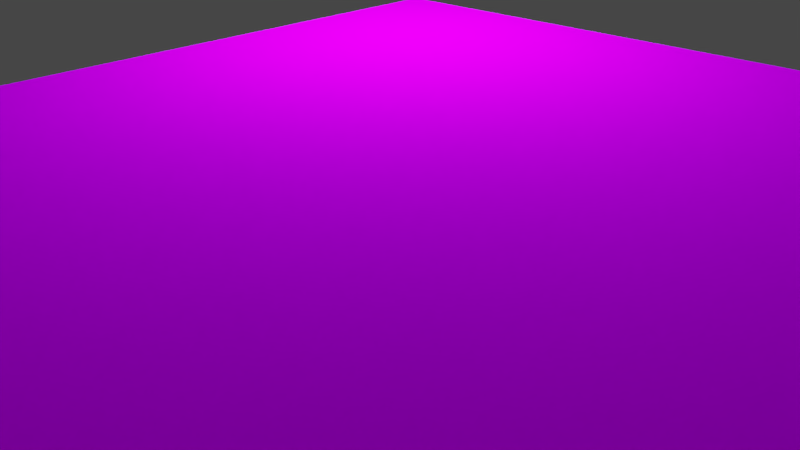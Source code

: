 # Source: Stone_floor.blend  (saved by Blender 2.79.0; exported with 4.5.12 LTS)
import bpy
from mathutils import Matrix  # noqa: F401  (used for matrix-valued properties, if any)

bpy.ops.wm.read_factory_settings(use_empty=True)
scene = bpy.context.scene
scene.name = 'Scene'

# ---- collections
col_collection_1 = bpy.data.collections.new('Collection 1'); scene.collection.children.link(col_collection_1)

# ---- images (referenced by path relative to the original .blend; pixels are not part of the script)
import os
ASSET_DIR = os.environ.get("B2B_ASSET_DIR", "")  # directory of the original .blend (textures are referenced by path, not embedded)
HERE = os.path.dirname(os.path.abspath(__file__))  # packed textures are extracted next to this script under _unpacked/

def load_image(name, relpath, width, height, colorspace="sRGB"):
    """Load a texture the original file referenced (path relative to the .blend, or extracted next to this script)."""
    p = next((c for c in (os.path.join(HERE, relpath), os.path.join(ASSET_DIR, relpath)) if relpath and os.path.exists(c)), "")
    if p:
        img = bpy.data.images.load(p, check_existing=True)
        img.name = name
    else:  # same state as the original file: an image datablock whose file is absent (Cycles renders it pink)
        img = bpy.data.images.new(name, width, height)
        img.source = "FILE"
        img.filepath = "//" + (relpath or name)
    img.colorspace_settings.name = colorspace
    return img
img_displacement_jpg = load_image('displacement.jpg', 'Stone floor textures/displacement.jpg', 1024, 1024, 'Non-Color')
img_for_tiling_jpg = load_image('for tiling.jpg', 'Stone floor textures/for tiling.jpg', 1024, 1024, 'sRGB')

# ---- materials (node trees are filled in below, after node groups)
mat_material_002 = bpy.data.materials.new('Material.002')
mat_material_002.alpha_threshold = 0.0
mat_material_002.roughness = 0.5
mat_material_001 = bpy.data.materials.new('Material.001')
mat_material_001.alpha_threshold = 0.0
mat_material_001.roughness = 0.5

# ---- material node trees
mat_material_002.use_nodes = True; mat_material_002.node_tree.nodes.clear()
_N = mat_material_002.node_tree.nodes; _L = mat_material_002.node_tree.links
n0 = _N.new('ShaderNodeOutputMaterial'); n0.name = 'Material Output'; n0.location = (300, 300)
n1 = _N.new('ShaderNodeEmission'); n1.name = 'Emission'; n1.location = (-30, 277)
n1.inputs[0].default_value = (0.4249, 0.6133, 1.0, 1.0)
n1.inputs[1].default_value = 100.0
_L.new(n1.outputs[0], n0.inputs[0])
n0.is_active_output = True
mat_material_001.use_nodes = True; mat_material_001.node_tree.nodes.clear()
_N = mat_material_001.node_tree.nodes; _L = mat_material_001.node_tree.links
n0 = _N.new('ShaderNodeOutputMaterial'); n0.name = 'Material Output'; n0.location = (553, 300)
n1 = _N.new('ShaderNodeBsdfPrincipled'); n1.name = 'Principled BSDF'; n1.location = (151, 429)
n1.width = 150
n1.subsurface_method = 'BURLEY'
n1.inputs[3].default_value = 1.45
n1.inputs[9].default_value = (1.0, 1.0, 1.0)
n1.inputs[13].default_value = 0.0
n2 = _N.new('ShaderNodeValToRGB'); n2.name = 'ColorRamp'; n2.location = (-169, 135)
while len(n2.color_ramp.elements) > 1: n2.color_ramp.elements.remove(n2.color_ramp.elements[-1])
n2.color_ramp.elements[0].position = 0.8136; n2.color_ramp.elements[0].color = (1.0, 1.0, 1.0, 1.0)
_e = n2.color_ramp.elements.new(1.0); _e.color = (0.0, 0.0, 0.0, 1.0)
n3 = _N.new('ShaderNodeBump'); n3.name = 'Bump'; n3.location = (-19, -113)
n3.inputs[0].default_value = 0.6091
n3.inputs[1].default_value = 10.6
n3.inputs[2].default_value = 1.0
n4 = _N.new('ShaderNodeValToRGB'); n4.name = 'ColorRamp.001'; n4.location = (-295, -95)
while len(n4.color_ramp.elements) > 1: n4.color_ramp.elements.remove(n4.color_ramp.elements[-1])
n4.color_ramp.elements[0].position = 0.9; n4.color_ramp.elements[0].color = (0.0, 0.0, 0.0, 1.0)
_e = n4.color_ramp.elements.new(1.0); _e.color = (1.0, 1.0, 1.0, 1.0)
n5 = _N.new('ShaderNodeTexImage'); n5.name = 'Image Texture.001'; n5.location = (-555, 55)
n5.width = 211
n5.image = img_displacement_jpg
n6 = _N.new('ShaderNodeTexImage'); n6.name = 'Image Texture'; n6.location = (-441, 374)
n6.width = 140
n6.image = img_for_tiling_jpg
_L.new(n1.outputs[0], n0.inputs[0])
_L.new(n6.outputs[0], n1.inputs[0])
_L.new(n5.outputs[0], n2.inputs[0])
_L.new(n2.outputs[0], n1.inputs[2])
_L.new(n5.outputs[0], n4.inputs[0])
_L.new(n3.outputs[0], n1.inputs[5])
_L.new(n4.outputs[0], n3.inputs[3])
n0.is_active_output = True

# ---- world
world_world = bpy.data.worlds.new('World'); scene.world = world_world
world_world.color = (0.05088, 0.05088, 0.05088)
world_world.use_sun_shadow = False
world_world.sun_shadow_jitter_overblur = 0.0
world_world.cycles.sampling_method = 'MANUAL'

# ---- cameras
cam_camera_002 = bpy.data.cameras.new('Camera.002')
cam_camera_002.clip_end = 100.0
cam_camera_002.lens = 35.0
cam_camera_002.sensor_width = 32.0
cam_camera_002.sensor_height = 18.0
cam_camera_002.display_size = 2.0
cam_camera_002.dof.focus_distance = 0.0
cam_camera_001 = bpy.data.cameras.new('Camera.001')
cam_camera_001.clip_end = 100.0
cam_camera_001.lens = 35.0
cam_camera_001.sensor_width = 32.0
cam_camera_001.sensor_height = 18.0
cam_camera_001.display_size = 2.0
cam_camera_001.dof.focus_distance = 0.0

# ---- meshes
me_icosphere = bpy.data.meshes.new('Icosphere')
me_icosphere.from_pydata([(0.0, 0.0, -1.0), (0.7236, -0.5257, -0.4472), (-0.2764, -0.8506, -0.4472), (-0.8944, 0.0, -0.4472), (-0.2764, 0.8506, -0.4472), (0.7236, 0.5257, -0.4472), (0.2764, -0.8506, 0.4472), (-0.7236, -0.5257, 0.4472), (-0.7236, 0.5257, 0.4472), (0.2764, 0.8506, 0.4472), (0.8944, 0.0, 0.4472), (0.0, 0.0, 1.0), (-0.1625, -0.5, -0.8507), (0.4253, -0.309, -0.8507), (0.2629, -0.809, -0.5257), (0.8506, 0.0, -0.5257), (0.4253, 0.309, -0.8507), (-0.5257, 0.0, -0.8507), (-0.6882, -0.5, -0.5257), (-0.1625, 0.5, -0.8507), (-0.6882, 0.5, -0.5257), (0.2629, 0.809, -0.5257), (0.9511, -0.309, 0.0), (0.9511, 0.309, 0.0), (0.0, -1.0, 0.0), (0.5878, -0.809, 0.0), (-0.9511, -0.309, 0.0), (-0.5878, -0.809, 0.0), (-0.5878, 0.809, 0.0), (-0.9511, 0.309, 0.0), (0.5878, 0.809, 0.0), (0.0, 1.0, 0.0), (0.6882, -0.5, 0.5257), (-0.2629, -0.809, 0.5257), (-0.8506, 0.0, 0.5257), (-0.2629, 0.809, 0.5257), (0.6882, 0.5, 0.5257), (0.1625, -0.5, 0.8507), (0.5257, 0.0, 0.8507), (-0.4253, -0.309, 0.8507), (-0.4253, 0.309, 0.8507), (0.1625, 0.5, 0.8507)], [], [(0, 13, 12), (1, 13, 15), (0, 12, 17), (0, 17, 19), (0, 19, 16), (1, 15, 22), (2, 14, 24), (3, 18, 26), (4, 20, 28), (5, 21, 30), (1, 22, 25), (2, 24, 27), (3, 26, 29), (4, 28, 31), (5, 30, 23), (6, 32, 37), (7, 33, 39), (8, 34, 40), (9, 35, 41), (10, 36, 38), (38, 41, 11), (38, 36, 41), (36, 9, 41), (41, 40, 11), (41, 35, 40), (35, 8, 40), (40, 39, 11), (40, 34, 39), (34, 7, 39), (39, 37, 11), (39, 33, 37), (33, 6, 37), (37, 38, 11), (37, 32, 38), (32, 10, 38), (23, 36, 10), (23, 30, 36), (30, 9, 36), (31, 35, 9), (31, 28, 35), (28, 8, 35), (29, 34, 8), (29, 26, 34), (26, 7, 34), (27, 33, 7), (27, 24, 33), (24, 6, 33), (25, 32, 6), (25, 22, 32), (22, 10, 32), (30, 31, 9), (30, 21, 31), (21, 4, 31), (28, 29, 8), (28, 20, 29), (20, 3, 29), (26, 27, 7), (26, 18, 27), (18, 2, 27), (24, 25, 6), (24, 14, 25), (14, 1, 25), (22, 23, 10), (22, 15, 23), (15, 5, 23), (16, 21, 5), (16, 19, 21), (19, 4, 21), (19, 20, 4), (19, 17, 20), (17, 3, 20), (17, 18, 3), (17, 12, 18), (12, 2, 18), (15, 16, 5), (15, 13, 16), (13, 0, 16), (12, 14, 2), (12, 13, 14), (13, 1, 14)])
me_icosphere.polygons.foreach_set('use_smooth', [True] * 80)
me_icosphere.materials.append(mat_material_002)
me_icosphere.use_remesh_preserve_volume = False
me_icosphere.use_remesh_preserve_attributes = False
me_icosphere.use_mirror_vertex_groups = False
me_icosphere.update()
me_plane = bpy.data.meshes.new('Plane')
me_plane.from_pydata([(-1.0, -1.0, 0.0), (1.0, -1.0, 0.0), (-1.0, 1.0, 0.0), (1.0, 1.0, 0.0)], [], [(0, 1, 3, 2)])
_uv = me_plane.uv_layers.new(name='UVMap')
_uv.uv.foreach_set('vector', [9.946e-05, 9.94e-05, 0.9999, 9.94e-05, 0.9999, 0.9882, 9.94e-05, 0.9882])
me_plane.materials.append(mat_material_001)
me_plane.use_remesh_preserve_volume = False
me_plane.use_remesh_preserve_attributes = False
me_plane.use_mirror_vertex_groups = False
me_plane.update()

# ---- objects
ob_icosphere = bpy.data.objects.new('Icosphere', me_icosphere)
ob_camera_001 = bpy.data.objects.new('Camera.001', cam_camera_002)
ob_camera = bpy.data.objects.new('Camera', cam_camera_001)
ob_plane = bpy.data.objects.new('Plane', me_plane)

# ---- transforms, parenting, visibility, modifiers, constraints
ob_icosphere.location = (-5.846, -5.949, 3.116)
ob_icosphere.lineart.crease_threshold = 0.0
_m = ob_icosphere.modifiers.new('Subsurf', 'SUBSURF')
_m.uv_smooth = 'PRESERVE_CORNERS'
_m.quality = 2
_m.levels = 2
_m.show_only_control_edges = False
ob_camera_001.location = (7.076, -5.599, 2.664)
ob_camera_001.rotation_euler = (1.053, 0.005489, 1.03)
ob_camera_001.lineart.crease_threshold = 0.0
ob_camera.location = (4.025, 3.709, 3.195)
ob_camera.rotation_euler = (1.123, 0.008715, 2.359)
ob_camera.lineart.crease_threshold = 0.0
ob_plane.location = (0.0, 0.0, 0.0)
ob_plane.scale = (7.894, 7.894, 7.894)
ob_plane.lineart.crease_threshold = 0.0
_m = ob_plane.modifiers.new('Subsurf', 'SUBSURF')
_m.uv_smooth = 'PRESERVE_CORNERS'
_m.subdivision_type = 'SIMPLE'
_m.levels = 9
_m.render_levels = 10
_m.show_only_control_edges = False
_m = ob_plane.modifiers.new('Displace', 'DISPLACE')
_m.mid_level = 0.0
_m.strength = -0.01

# ---- collection membership
col_collection_1.objects.link(ob_icosphere)
col_collection_1.objects.link(ob_camera_001)
col_collection_1.objects.link(ob_camera)
col_collection_1.objects.link(ob_plane)

# ---- scene / render settings (as saved in the file)
scene.camera = ob_camera
scene.frame_start = 1; scene.frame_end = 250; scene.frame_set(1)
scene.render.engine = 'CYCLES'
scene.render.resolution_percentage = 50
scene.render.dither_intensity = 0.0
scene.cycles.samples = 128
scene.cycles.sampling_pattern = 'TABULATED_SOBOL'
scene.cycles.use_adaptive_sampling = False
scene.cycles.use_light_tree = False
scene.cycles.blur_glossy = 0.0
scene.cycles.sample_clamp_indirect = 0.0
scene.view_settings.view_transform = 'Filmic'
bpy.context.view_layer.update()
